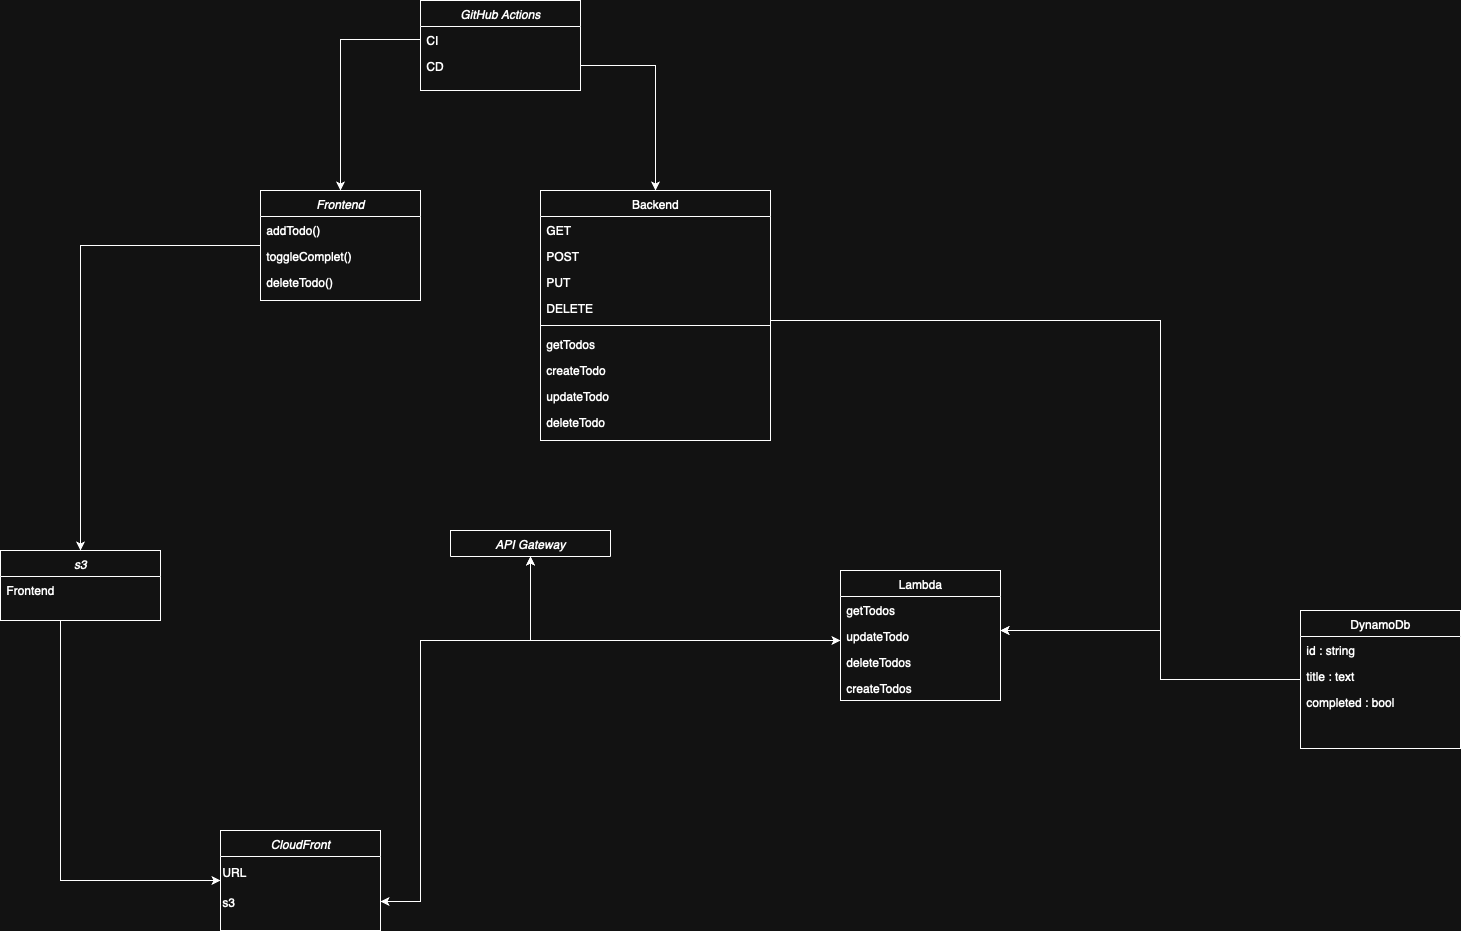

The diagram above was exported from draw.io. Its source (the exported page's mxGraphModel, read from the mxfile embedded in the PNG):
<mxGraphModel dx="2121" dy="2460" grid="1" gridSize="10" guides="1" tooltips="1" connect="1" arrows="1" fold="1" page="1" pageScale="1" pageWidth="827" pageHeight="1169" math="0" shadow="0">
  <root>
    <mxCell id="WIyWlLk6GJQsqaUBKTNV-0" />
    <mxCell id="WIyWlLk6GJQsqaUBKTNV-1" parent="WIyWlLk6GJQsqaUBKTNV-0" />
    <mxCell id="JxK-1UBydPA8L950AvvI-12" style="edgeStyle=orthogonalEdgeStyle;rounded=0;orthogonalLoop=1;jettySize=auto;html=1;" parent="WIyWlLk6GJQsqaUBKTNV-1" source="zkfFHV4jXpPFQw0GAbJ--0" target="p0ubFW2FyIRQP9G0havR-12" edge="1">
      <mxGeometry relative="1" as="geometry" />
    </mxCell>
    <mxCell id="zkfFHV4jXpPFQw0GAbJ--0" value="Frontend" style="swimlane;fontStyle=2;align=center;verticalAlign=top;childLayout=stackLayout;horizontal=1;startSize=26;horizontalStack=0;resizeParent=1;resizeLast=0;collapsible=1;marginBottom=0;rounded=0;shadow=0;strokeWidth=1;" parent="WIyWlLk6GJQsqaUBKTNV-1" vertex="1">
      <mxGeometry x="390" y="-220" width="160" height="110" as="geometry">
        <mxRectangle x="130" y="430" width="160" height="26" as="alternateBounds" />
      </mxGeometry>
    </mxCell>
    <mxCell id="zkfFHV4jXpPFQw0GAbJ--1" value="addTodo()" style="text;align=left;verticalAlign=top;spacingLeft=4;spacingRight=4;overflow=hidden;rotatable=0;points=[[0,0.5],[1,0.5]];portConstraint=eastwest;" parent="zkfFHV4jXpPFQw0GAbJ--0" vertex="1">
      <mxGeometry y="26" width="160" height="26" as="geometry" />
    </mxCell>
    <mxCell id="zkfFHV4jXpPFQw0GAbJ--2" value="toggleComplet()" style="text;align=left;verticalAlign=top;spacingLeft=4;spacingRight=4;overflow=hidden;rotatable=0;points=[[0,0.5],[1,0.5]];portConstraint=eastwest;rounded=0;shadow=0;html=0;" parent="zkfFHV4jXpPFQw0GAbJ--0" vertex="1">
      <mxGeometry y="52" width="160" height="26" as="geometry" />
    </mxCell>
    <mxCell id="zkfFHV4jXpPFQw0GAbJ--3" value="deleteTodo()" style="text;align=left;verticalAlign=top;spacingLeft=4;spacingRight=4;overflow=hidden;rotatable=0;points=[[0,0.5],[1,0.5]];portConstraint=eastwest;rounded=0;shadow=0;html=0;" parent="zkfFHV4jXpPFQw0GAbJ--0" vertex="1">
      <mxGeometry y="78" width="160" height="26" as="geometry" />
    </mxCell>
    <mxCell id="JxK-1UBydPA8L950AvvI-26" style="edgeStyle=orthogonalEdgeStyle;rounded=0;orthogonalLoop=1;jettySize=auto;html=1;startArrow=classic;startFill=1;" parent="WIyWlLk6GJQsqaUBKTNV-1" source="zkfFHV4jXpPFQw0GAbJ--17" target="p0ubFW2FyIRQP9G0havR-6" edge="1">
      <mxGeometry relative="1" as="geometry">
        <Array as="points">
          <mxPoint x="660" y="230" />
        </Array>
      </mxGeometry>
    </mxCell>
    <mxCell id="zkfFHV4jXpPFQw0GAbJ--17" value="Lambda" style="swimlane;fontStyle=0;align=center;verticalAlign=top;childLayout=stackLayout;horizontal=1;startSize=26;horizontalStack=0;resizeParent=1;resizeLast=0;collapsible=1;marginBottom=0;rounded=0;shadow=0;strokeWidth=1;" parent="WIyWlLk6GJQsqaUBKTNV-1" vertex="1">
      <mxGeometry x="970" y="160" width="160" height="130" as="geometry">
        <mxRectangle x="940" y="190" width="160" height="26" as="alternateBounds" />
      </mxGeometry>
    </mxCell>
    <mxCell id="zkfFHV4jXpPFQw0GAbJ--19" value="getTodos" style="text;align=left;verticalAlign=top;spacingLeft=4;spacingRight=4;overflow=hidden;rotatable=0;points=[[0,0.5],[1,0.5]];portConstraint=eastwest;rounded=0;shadow=0;html=0;" parent="zkfFHV4jXpPFQw0GAbJ--17" vertex="1">
      <mxGeometry y="26" width="160" height="26" as="geometry" />
    </mxCell>
    <mxCell id="NrfxXgIrkuz54iheTiAU-1" value="updateTodo" style="text;align=left;verticalAlign=top;spacingLeft=4;spacingRight=4;overflow=hidden;rotatable=0;points=[[0,0.5],[1,0.5]];portConstraint=eastwest;rounded=0;shadow=0;html=0;" vertex="1" parent="zkfFHV4jXpPFQw0GAbJ--17">
      <mxGeometry y="52" width="160" height="26" as="geometry" />
    </mxCell>
    <mxCell id="NrfxXgIrkuz54iheTiAU-2" value="deleteTodos" style="text;align=left;verticalAlign=top;spacingLeft=4;spacingRight=4;overflow=hidden;rotatable=0;points=[[0,0.5],[1,0.5]];portConstraint=eastwest;rounded=0;shadow=0;html=0;" vertex="1" parent="zkfFHV4jXpPFQw0GAbJ--17">
      <mxGeometry y="78" width="160" height="26" as="geometry" />
    </mxCell>
    <mxCell id="NrfxXgIrkuz54iheTiAU-3" value="createTodos" style="text;align=left;verticalAlign=top;spacingLeft=4;spacingRight=4;overflow=hidden;rotatable=0;points=[[0,0.5],[1,0.5]];portConstraint=eastwest;rounded=0;shadow=0;html=0;" vertex="1" parent="zkfFHV4jXpPFQw0GAbJ--17">
      <mxGeometry y="104" width="160" height="26" as="geometry" />
    </mxCell>
    <mxCell id="JxK-1UBydPA8L950AvvI-21" style="edgeStyle=orthogonalEdgeStyle;rounded=0;orthogonalLoop=1;jettySize=auto;html=1;" parent="WIyWlLk6GJQsqaUBKTNV-1" source="n3-djHqFz_Gsl9cgIzWX-2" target="zkfFHV4jXpPFQw0GAbJ--17" edge="1">
      <mxGeometry relative="1" as="geometry">
        <Array as="points">
          <mxPoint x="1290" y="269" />
          <mxPoint x="1290" y="220" />
        </Array>
      </mxGeometry>
    </mxCell>
    <mxCell id="n3-djHqFz_Gsl9cgIzWX-2" value="DynamoDb" style="swimlane;fontStyle=0;align=center;verticalAlign=top;childLayout=stackLayout;horizontal=1;startSize=26;horizontalStack=0;resizeParent=1;resizeLast=0;collapsible=1;marginBottom=0;rounded=0;shadow=0;strokeWidth=1;" parent="WIyWlLk6GJQsqaUBKTNV-1" vertex="1">
      <mxGeometry x="1430" y="200" width="160" height="138" as="geometry">
        <mxRectangle x="1450" y="655" width="160" height="26" as="alternateBounds" />
      </mxGeometry>
    </mxCell>
    <mxCell id="n3-djHqFz_Gsl9cgIzWX-3" value="id : string" style="text;align=left;verticalAlign=top;spacingLeft=4;spacingRight=4;overflow=hidden;rotatable=0;points=[[0,0.5],[1,0.5]];portConstraint=eastwest;" parent="n3-djHqFz_Gsl9cgIzWX-2" vertex="1">
      <mxGeometry y="26" width="160" height="26" as="geometry" />
    </mxCell>
    <mxCell id="n3-djHqFz_Gsl9cgIzWX-4" value="title : text" style="text;align=left;verticalAlign=top;spacingLeft=4;spacingRight=4;overflow=hidden;rotatable=0;points=[[0,0.5],[1,0.5]];portConstraint=eastwest;rounded=0;shadow=0;html=0;" parent="n3-djHqFz_Gsl9cgIzWX-2" vertex="1">
      <mxGeometry y="52" width="160" height="26" as="geometry" />
    </mxCell>
    <mxCell id="n3-djHqFz_Gsl9cgIzWX-6" value="completed : bool" style="text;align=left;verticalAlign=top;spacingLeft=4;spacingRight=4;overflow=hidden;rotatable=0;points=[[0,0.5],[1,0.5]];portConstraint=eastwest;fontStyle=0" parent="n3-djHqFz_Gsl9cgIzWX-2" vertex="1">
      <mxGeometry y="78" width="160" height="26" as="geometry" />
    </mxCell>
    <mxCell id="p0ubFW2FyIRQP9G0havR-0" value="CloudFront" style="swimlane;fontStyle=2;align=center;verticalAlign=top;childLayout=stackLayout;horizontal=1;startSize=26;horizontalStack=0;resizeParent=1;resizeLast=0;collapsible=1;marginBottom=0;rounded=0;shadow=0;strokeWidth=1;" parent="WIyWlLk6GJQsqaUBKTNV-1" vertex="1">
      <mxGeometry x="350" y="420" width="160" height="100" as="geometry">
        <mxRectangle x="460" y="655" width="160" height="26" as="alternateBounds" />
      </mxGeometry>
    </mxCell>
    <mxCell id="Ay939MSQe9dRK40Zt2Px-67" value="URL" style="text;html=1;align=left;verticalAlign=middle;resizable=0;points=[];autosize=1;strokeColor=none;fillColor=none;" parent="p0ubFW2FyIRQP9G0havR-0" vertex="1">
      <mxGeometry y="26" width="160" height="30" as="geometry" />
    </mxCell>
    <mxCell id="JxK-1UBydPA8L950AvvI-0" value="s3" style="text;html=1;align=left;verticalAlign=middle;resizable=0;points=[];autosize=1;strokeColor=none;fillColor=none;" parent="p0ubFW2FyIRQP9G0havR-0" vertex="1">
      <mxGeometry y="56" width="160" height="30" as="geometry" />
    </mxCell>
    <mxCell id="p0ubFW2FyIRQP9G0havR-6" value="API Gateway" style="swimlane;fontStyle=2;align=center;verticalAlign=top;childLayout=stackLayout;horizontal=1;startSize=26;horizontalStack=0;resizeParent=1;resizeLast=0;collapsible=1;marginBottom=0;rounded=0;shadow=0;strokeWidth=1;" parent="WIyWlLk6GJQsqaUBKTNV-1" vertex="1" collapsed="1">
      <mxGeometry x="580" y="120" width="160" height="26" as="geometry">
        <mxRectangle x="580" y="120" width="160" height="70" as="alternateBounds" />
      </mxGeometry>
    </mxCell>
    <mxCell id="p0ubFW2FyIRQP9G0havR-12" value="s3" style="swimlane;fontStyle=2;align=center;verticalAlign=top;childLayout=stackLayout;horizontal=1;startSize=26;horizontalStack=0;resizeParent=1;resizeLast=0;collapsible=1;marginBottom=0;rounded=0;shadow=0;strokeWidth=1;" parent="WIyWlLk6GJQsqaUBKTNV-1" vertex="1">
      <mxGeometry x="130" y="140" width="160" height="70" as="geometry">
        <mxRectangle x="230" y="-10" width="160" height="26" as="alternateBounds" />
      </mxGeometry>
    </mxCell>
    <mxCell id="p0ubFW2FyIRQP9G0havR-13" value="Frontend" style="text;align=left;verticalAlign=top;spacingLeft=4;spacingRight=4;overflow=hidden;rotatable=0;points=[[0,0.5],[1,0.5]];portConstraint=eastwest;" parent="p0ubFW2FyIRQP9G0havR-12" vertex="1">
      <mxGeometry y="26" width="160" height="26" as="geometry" />
    </mxCell>
    <mxCell id="JxK-1UBydPA8L950AvvI-25" style="edgeStyle=orthogonalEdgeStyle;rounded=0;orthogonalLoop=1;jettySize=auto;html=1;" parent="WIyWlLk6GJQsqaUBKTNV-1" source="Ay939MSQe9dRK40Zt2Px-14" target="zkfFHV4jXpPFQw0GAbJ--17" edge="1">
      <mxGeometry relative="1" as="geometry">
        <Array as="points">
          <mxPoint x="1290" y="-90" />
          <mxPoint x="1290" y="220" />
        </Array>
      </mxGeometry>
    </mxCell>
    <mxCell id="Ay939MSQe9dRK40Zt2Px-14" value="Backend" style="swimlane;fontStyle=0;align=center;verticalAlign=top;childLayout=stackLayout;horizontal=1;startSize=26;horizontalStack=0;resizeParent=1;resizeLast=0;collapsible=1;marginBottom=0;rounded=0;shadow=0;strokeWidth=1;" parent="WIyWlLk6GJQsqaUBKTNV-1" vertex="1">
      <mxGeometry x="670" y="-220" width="230" height="250" as="geometry">
        <mxRectangle x="670" y="-220" width="160" height="26" as="alternateBounds" />
      </mxGeometry>
    </mxCell>
    <mxCell id="Ay939MSQe9dRK40Zt2Px-15" value="GET" style="text;align=left;verticalAlign=top;spacingLeft=4;spacingRight=4;overflow=hidden;rotatable=0;points=[[0,0.5],[1,0.5]];portConstraint=eastwest;rounded=0;shadow=0;html=0;" parent="Ay939MSQe9dRK40Zt2Px-14" vertex="1">
      <mxGeometry y="26" width="230" height="26" as="geometry" />
    </mxCell>
    <mxCell id="Ay939MSQe9dRK40Zt2Px-18" value="POST" style="text;align=left;verticalAlign=top;spacingLeft=4;spacingRight=4;overflow=hidden;rotatable=0;points=[[0,0.5],[1,0.5]];portConstraint=eastwest;rounded=0;shadow=0;html=0;" parent="Ay939MSQe9dRK40Zt2Px-14" vertex="1">
      <mxGeometry y="52" width="230" height="26" as="geometry" />
    </mxCell>
    <mxCell id="Ay939MSQe9dRK40Zt2Px-19" value="PUT" style="text;align=left;verticalAlign=top;spacingLeft=4;spacingRight=4;overflow=hidden;rotatable=0;points=[[0,0.5],[1,0.5]];portConstraint=eastwest;rounded=0;shadow=0;html=0;" parent="Ay939MSQe9dRK40Zt2Px-14" vertex="1">
      <mxGeometry y="78" width="230" height="26" as="geometry" />
    </mxCell>
    <mxCell id="Ay939MSQe9dRK40Zt2Px-20" value="DELETE" style="text;align=left;verticalAlign=top;spacingLeft=4;spacingRight=4;overflow=hidden;rotatable=0;points=[[0,0.5],[1,0.5]];portConstraint=eastwest;rounded=0;shadow=0;html=0;" parent="Ay939MSQe9dRK40Zt2Px-14" vertex="1">
      <mxGeometry y="104" width="230" height="26" as="geometry" />
    </mxCell>
    <mxCell id="Ay939MSQe9dRK40Zt2Px-21" value="" style="line;strokeWidth=1;rotatable=0;dashed=0;labelPosition=right;align=left;verticalAlign=middle;spacingTop=0;spacingLeft=6;points=[];portConstraint=eastwest;" parent="Ay939MSQe9dRK40Zt2Px-14" vertex="1">
      <mxGeometry y="130" width="230" height="10" as="geometry" />
    </mxCell>
    <mxCell id="Ay939MSQe9dRK40Zt2Px-22" value="getTodos" style="text;align=left;verticalAlign=top;spacingLeft=4;spacingRight=4;overflow=hidden;rotatable=0;points=[[0,0.5],[1,0.5]];portConstraint=eastwest;rounded=0;shadow=0;html=0;" parent="Ay939MSQe9dRK40Zt2Px-14" vertex="1">
      <mxGeometry y="140" width="230" height="26" as="geometry" />
    </mxCell>
    <mxCell id="Ay939MSQe9dRK40Zt2Px-23" value="createTodo" style="text;align=left;verticalAlign=top;spacingLeft=4;spacingRight=4;overflow=hidden;rotatable=0;points=[[0,0.5],[1,0.5]];portConstraint=eastwest;rounded=0;shadow=0;html=0;" parent="Ay939MSQe9dRK40Zt2Px-14" vertex="1">
      <mxGeometry y="166" width="230" height="26" as="geometry" />
    </mxCell>
    <mxCell id="Ay939MSQe9dRK40Zt2Px-24" value="updateTodo" style="text;align=left;verticalAlign=top;spacingLeft=4;spacingRight=4;overflow=hidden;rotatable=0;points=[[0,0.5],[1,0.5]];portConstraint=eastwest;rounded=0;shadow=0;html=0;" parent="Ay939MSQe9dRK40Zt2Px-14" vertex="1">
      <mxGeometry y="192" width="230" height="26" as="geometry" />
    </mxCell>
    <mxCell id="Ay939MSQe9dRK40Zt2Px-36" value="deleteTodo" style="text;align=left;verticalAlign=top;spacingLeft=4;spacingRight=4;overflow=hidden;rotatable=0;points=[[0,0.5],[1,0.5]];portConstraint=eastwest;rounded=0;shadow=0;html=0;" parent="Ay939MSQe9dRK40Zt2Px-14" vertex="1">
      <mxGeometry y="218" width="230" height="26" as="geometry" />
    </mxCell>
    <mxCell id="JxK-1UBydPA8L950AvvI-2" value="GitHub Actions" style="swimlane;fontStyle=2;align=center;verticalAlign=top;childLayout=stackLayout;horizontal=1;startSize=26;horizontalStack=0;resizeParent=1;resizeLast=0;collapsible=1;marginBottom=0;rounded=0;shadow=0;strokeWidth=1;" parent="WIyWlLk6GJQsqaUBKTNV-1" vertex="1">
      <mxGeometry x="550" y="-410" width="160" height="90" as="geometry">
        <mxRectangle x="130" y="430" width="160" height="26" as="alternateBounds" />
      </mxGeometry>
    </mxCell>
    <mxCell id="JxK-1UBydPA8L950AvvI-3" value="CI" style="text;align=left;verticalAlign=top;spacingLeft=4;spacingRight=4;overflow=hidden;rotatable=0;points=[[0,0.5],[1,0.5]];portConstraint=eastwest;" parent="JxK-1UBydPA8L950AvvI-2" vertex="1">
      <mxGeometry y="26" width="160" height="26" as="geometry" />
    </mxCell>
    <mxCell id="JxK-1UBydPA8L950AvvI-5" value="CD" style="text;align=left;verticalAlign=top;spacingLeft=4;spacingRight=4;overflow=hidden;rotatable=0;points=[[0,0.5],[1,0.5]];portConstraint=eastwest;rounded=0;shadow=0;html=0;" parent="JxK-1UBydPA8L950AvvI-2" vertex="1">
      <mxGeometry y="52" width="160" height="26" as="geometry" />
    </mxCell>
    <mxCell id="JxK-1UBydPA8L950AvvI-10" style="edgeStyle=orthogonalEdgeStyle;rounded=0;orthogonalLoop=1;jettySize=auto;html=1;" parent="WIyWlLk6GJQsqaUBKTNV-1" source="JxK-1UBydPA8L950AvvI-5" target="Ay939MSQe9dRK40Zt2Px-14" edge="1">
      <mxGeometry relative="1" as="geometry" />
    </mxCell>
    <mxCell id="JxK-1UBydPA8L950AvvI-11" style="edgeStyle=orthogonalEdgeStyle;rounded=0;orthogonalLoop=1;jettySize=auto;html=1;" parent="WIyWlLk6GJQsqaUBKTNV-1" source="JxK-1UBydPA8L950AvvI-3" target="zkfFHV4jXpPFQw0GAbJ--0" edge="1">
      <mxGeometry relative="1" as="geometry" />
    </mxCell>
    <mxCell id="JxK-1UBydPA8L950AvvI-13" style="edgeStyle=orthogonalEdgeStyle;rounded=0;orthogonalLoop=1;jettySize=auto;html=1;" parent="WIyWlLk6GJQsqaUBKTNV-1" source="p0ubFW2FyIRQP9G0havR-12" target="p0ubFW2FyIRQP9G0havR-0" edge="1">
      <mxGeometry relative="1" as="geometry">
        <Array as="points">
          <mxPoint x="190" y="470" />
        </Array>
      </mxGeometry>
    </mxCell>
    <mxCell id="JxK-1UBydPA8L950AvvI-14" style="edgeStyle=orthogonalEdgeStyle;rounded=0;orthogonalLoop=1;jettySize=auto;html=1;startArrow=classic;startFill=1;" parent="WIyWlLk6GJQsqaUBKTNV-1" source="JxK-1UBydPA8L950AvvI-0" target="p0ubFW2FyIRQP9G0havR-6" edge="1">
      <mxGeometry relative="1" as="geometry">
        <Array as="points">
          <mxPoint x="550" y="491" />
          <mxPoint x="550" y="230" />
          <mxPoint x="660" y="230" />
        </Array>
      </mxGeometry>
    </mxCell>
  </root>
</mxGraphModel>